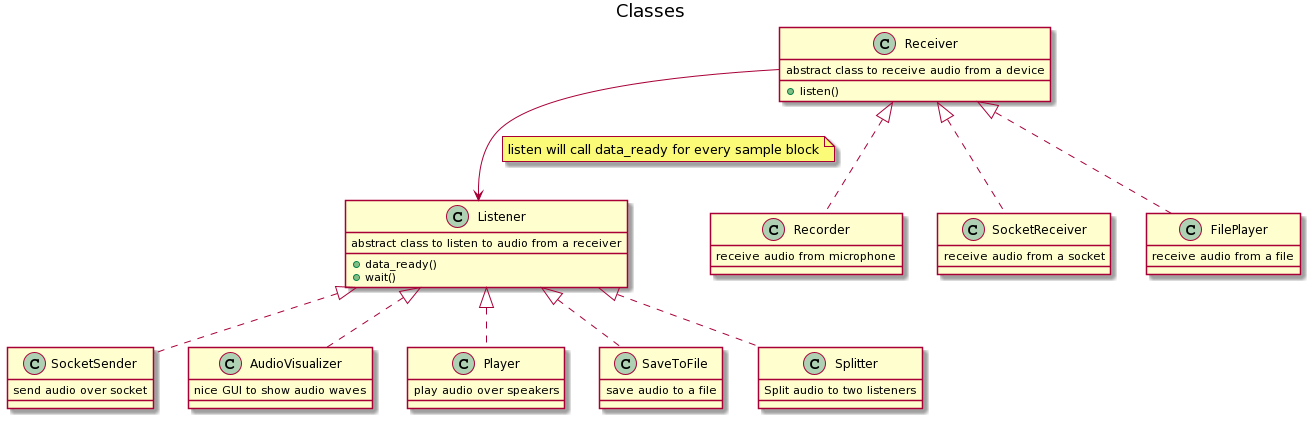

The diagram above was rendered by PlantUML. Its source (embedded in the PNG):
@startuml
title Classes


class Receiver {
  abstract class to receive audio from a device
  +listen()
}

class Listener {
  abstract class to listen to audio from a receiver
  +data_ready()
  +wait()
}

class Recorder implements Receiver {
  receive audio from microphone
}

class SocketReceiver implements Receiver {
  receive audio from a socket
}
class FilePlayer implements Receiver {
  receive audio from a file
}


class SocketSender implements Listener {
  send audio over socket
}

class AudioVisualizer implements Listener {
  nice GUI to show audio waves
}

class Player implements Listener {
  play audio over speakers
}

class SaveToFile implements Listener {
  save audio to a file
}

class Splitter implements Listener {
  Split audio to two listeners
}

Receiver --> Listener
note on link
  listen will call data_ready for every sample block
end note
@enduml